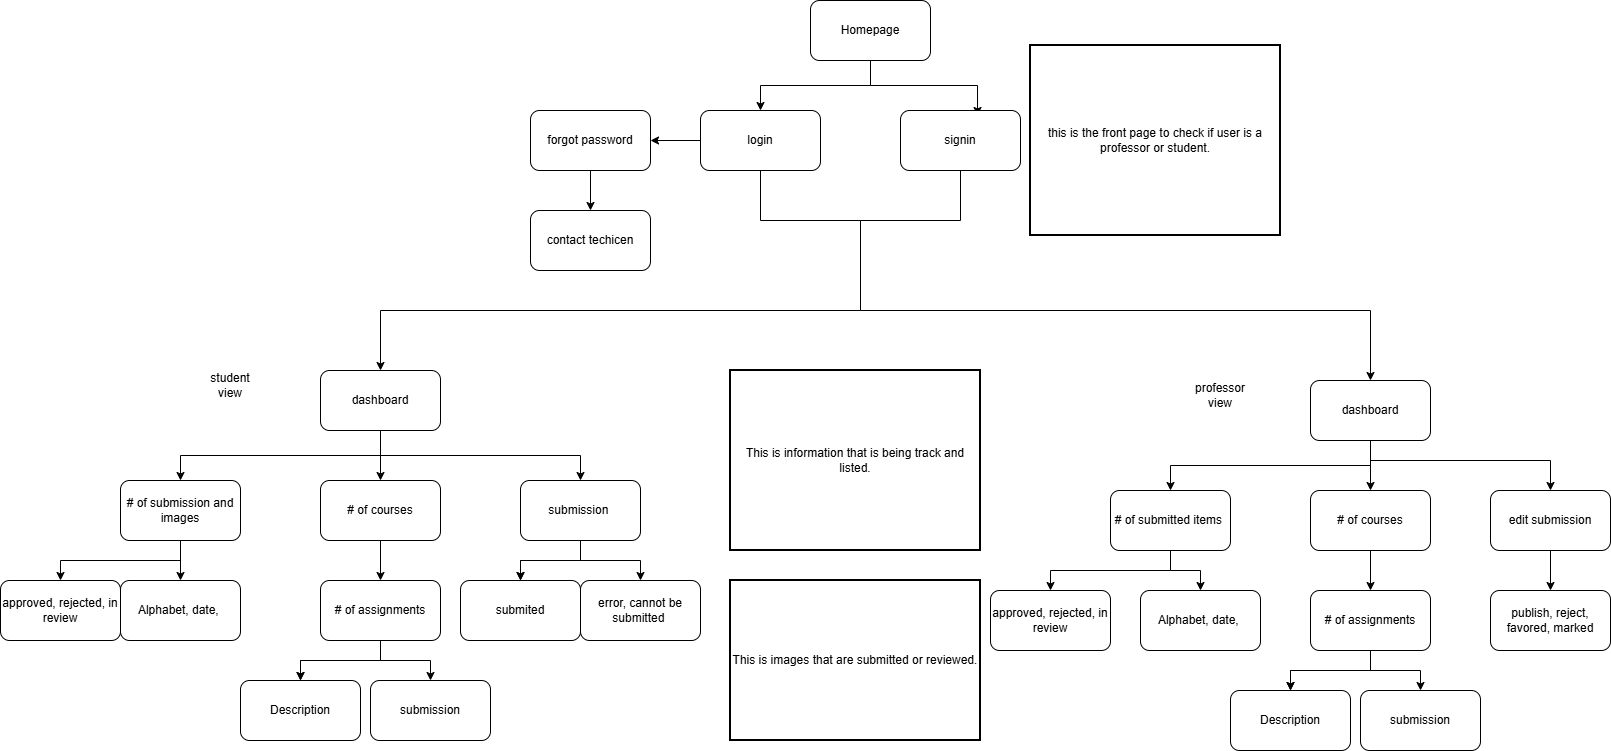

The diagram above was exported from draw.io. Its source (the exported page's mxGraphModel, read from the mxfile embedded in the PNG):
<mxGraphModel dx="2276" dy="777" grid="1" gridSize="10" guides="1" tooltips="1" connect="1" arrows="1" fold="1" page="1" pageScale="1" pageWidth="850" pageHeight="1100" math="0" shadow="0">
  <root>
    <mxCell id="0" />
    <mxCell id="1" parent="0" />
    <mxCell id="5dx-3_YHGv_v6VbTsuSf-3" edge="1" parent="1" source="5dx-3_YHGv_v6VbTsuSf-1" style="edgeStyle=orthogonalEdgeStyle;rounded=0;orthogonalLoop=1;jettySize=auto;html=1;exitX=0.5;exitY=1;exitDx=0;exitDy=0;entryX=0.642;entryY=0.083;entryDx=0;entryDy=0;entryPerimeter=0;" target="5dx-3_YHGv_v6VbTsuSf-4">
      <mxGeometry relative="1" as="geometry">
        <mxPoint x="660" y="230" as="targetPoint" />
      </mxGeometry>
    </mxCell>
    <mxCell id="5dx-3_YHGv_v6VbTsuSf-1" parent="1" style="rounded=1;whiteSpace=wrap;html=1;" value="Homepage" vertex="1">
      <mxGeometry height="60" width="120" x="550" y="80" as="geometry" />
    </mxCell>
    <mxCell id="5dx-3_YHGv_v6VbTsuSf-7" edge="1" parent="1" source="5dx-3_YHGv_v6VbTsuSf-4" style="edgeStyle=orthogonalEdgeStyle;rounded=0;orthogonalLoop=1;jettySize=auto;html=1;entryX=0.5;entryY=0;entryDx=0;entryDy=0;exitX=0.5;exitY=1;exitDx=0;exitDy=0;" target="5dx-3_YHGv_v6VbTsuSf-46" value="">
      <mxGeometry relative="1" as="geometry">
        <Array as="points">
          <mxPoint x="700" y="300" />
          <mxPoint x="600" y="300" />
          <mxPoint x="600" y="390" />
          <mxPoint x="1110" y="390" />
        </Array>
        <mxPoint x="600" y="440" as="targetPoint" />
      </mxGeometry>
    </mxCell>
    <mxCell id="5dx-3_YHGv_v6VbTsuSf-4" parent="1" style="rounded=1;whiteSpace=wrap;html=1;" value="signin" vertex="1">
      <mxGeometry height="60" width="120" x="640" y="190" as="geometry" />
    </mxCell>
    <mxCell id="5dx-3_YHGv_v6VbTsuSf-9" edge="1" parent="1" source="5dx-3_YHGv_v6VbTsuSf-6" style="edgeStyle=orthogonalEdgeStyle;rounded=0;orthogonalLoop=1;jettySize=auto;html=1;exitX=0.5;exitY=1;exitDx=0;exitDy=0;" target="5dx-3_YHGv_v6VbTsuSf-8" value="">
      <mxGeometry relative="1" as="geometry" />
    </mxCell>
    <mxCell id="5dx-3_YHGv_v6VbTsuSf-18" edge="1" parent="1" source="5dx-3_YHGv_v6VbTsuSf-6" style="edgeStyle=orthogonalEdgeStyle;rounded=0;orthogonalLoop=1;jettySize=auto;html=1;exitX=0.5;exitY=1;exitDx=0;exitDy=0;" target="5dx-3_YHGv_v6VbTsuSf-16">
      <mxGeometry relative="1" as="geometry" />
    </mxCell>
    <mxCell id="5dx-3_YHGv_v6VbTsuSf-19" edge="1" parent="1" source="5dx-3_YHGv_v6VbTsuSf-6" style="edgeStyle=orthogonalEdgeStyle;rounded=0;orthogonalLoop=1;jettySize=auto;html=1;exitX=0.5;exitY=1;exitDx=0;exitDy=0;entryX=0.5;entryY=0;entryDx=0;entryDy=0;" target="5dx-3_YHGv_v6VbTsuSf-17">
      <mxGeometry relative="1" as="geometry" />
    </mxCell>
    <mxCell id="5dx-3_YHGv_v6VbTsuSf-6" parent="1" style="rounded=1;whiteSpace=wrap;html=1;" value="dashboard" vertex="1">
      <mxGeometry height="60" width="120" x="60" y="450" as="geometry" />
    </mxCell>
    <mxCell id="5dx-3_YHGv_v6VbTsuSf-22" edge="1" parent="1" source="5dx-3_YHGv_v6VbTsuSf-8" style="edgeStyle=orthogonalEdgeStyle;rounded=0;orthogonalLoop=1;jettySize=auto;html=1;" target="5dx-3_YHGv_v6VbTsuSf-21" value="">
      <mxGeometry relative="1" as="geometry" />
    </mxCell>
    <mxCell id="5dx-3_YHGv_v6VbTsuSf-24" edge="1" parent="1" source="5dx-3_YHGv_v6VbTsuSf-8" style="edgeStyle=orthogonalEdgeStyle;rounded=0;orthogonalLoop=1;jettySize=auto;html=1;" target="5dx-3_YHGv_v6VbTsuSf-23" value="">
      <mxGeometry relative="1" as="geometry" />
    </mxCell>
    <mxCell id="5dx-3_YHGv_v6VbTsuSf-8" parent="1" style="rounded=1;whiteSpace=wrap;html=1;" value="# of submission and images" vertex="1">
      <mxGeometry height="60" width="120" x="-140" y="560" as="geometry" />
    </mxCell>
    <mxCell id="5dx-3_YHGv_v6VbTsuSf-13" edge="1" parent="1" source="5dx-3_YHGv_v6VbTsuSf-10" style="edgeStyle=orthogonalEdgeStyle;rounded=0;orthogonalLoop=1;jettySize=auto;html=1;" target="5dx-3_YHGv_v6VbTsuSf-12" value="">
      <mxGeometry relative="1" as="geometry" />
    </mxCell>
    <mxCell id="5dx-3_YHGv_v6VbTsuSf-15" edge="1" parent="1" source="5dx-3_YHGv_v6VbTsuSf-10" style="edgeStyle=orthogonalEdgeStyle;rounded=0;orthogonalLoop=1;jettySize=auto;html=1;exitX=0.5;exitY=1;exitDx=0;exitDy=0;entryX=0.5;entryY=0;entryDx=0;entryDy=0;" target="5dx-3_YHGv_v6VbTsuSf-6">
      <mxGeometry relative="1" as="geometry">
        <Array as="points">
          <mxPoint x="500" y="300" />
          <mxPoint x="600" y="300" />
          <mxPoint x="600" y="390" />
          <mxPoint x="120" y="390" />
        </Array>
        <mxPoint x="600" y="440" as="targetPoint" />
      </mxGeometry>
    </mxCell>
    <mxCell id="5dx-3_YHGv_v6VbTsuSf-10" parent="1" style="whiteSpace=wrap;html=1;rounded=1;" value="login" vertex="1">
      <mxGeometry height="60" width="120" x="440" y="190" as="geometry" />
    </mxCell>
    <mxCell id="5dx-3_YHGv_v6VbTsuSf-33" edge="1" parent="1" source="5dx-3_YHGv_v6VbTsuSf-12" style="edgeStyle=orthogonalEdgeStyle;rounded=0;orthogonalLoop=1;jettySize=auto;html=1;" target="5dx-3_YHGv_v6VbTsuSf-32" value="">
      <mxGeometry relative="1" as="geometry" />
    </mxCell>
    <mxCell id="5dx-3_YHGv_v6VbTsuSf-12" parent="1" style="whiteSpace=wrap;html=1;rounded=1;" value="forgot password" vertex="1">
      <mxGeometry height="60" width="120" x="270" y="190" as="geometry" />
    </mxCell>
    <mxCell id="5dx-3_YHGv_v6VbTsuSf-14" edge="1" parent="1" source="5dx-3_YHGv_v6VbTsuSf-1" style="edgeStyle=orthogonalEdgeStyle;rounded=0;orthogonalLoop=1;jettySize=auto;html=1;exitX=0.5;exitY=1;exitDx=0;exitDy=0;entryX=0.5;entryY=0;entryDx=0;entryDy=0;" target="5dx-3_YHGv_v6VbTsuSf-10">
      <mxGeometry relative="1" as="geometry">
        <mxPoint x="410" y="110" as="sourcePoint" />
        <mxPoint x="517" y="165" as="targetPoint" />
      </mxGeometry>
    </mxCell>
    <mxCell id="5dx-3_YHGv_v6VbTsuSf-26" edge="1" parent="1" source="5dx-3_YHGv_v6VbTsuSf-16" style="edgeStyle=orthogonalEdgeStyle;rounded=0;orthogonalLoop=1;jettySize=auto;html=1;" target="5dx-3_YHGv_v6VbTsuSf-25" value="">
      <mxGeometry relative="1" as="geometry" />
    </mxCell>
    <mxCell id="5dx-3_YHGv_v6VbTsuSf-16" parent="1" style="rounded=1;whiteSpace=wrap;html=1;" value="# of courses" vertex="1">
      <mxGeometry height="60" width="120" x="60" y="560" as="geometry" />
    </mxCell>
    <mxCell id="5dx-3_YHGv_v6VbTsuSf-28" edge="1" parent="1" source="5dx-3_YHGv_v6VbTsuSf-17" style="edgeStyle=orthogonalEdgeStyle;rounded=0;orthogonalLoop=1;jettySize=auto;html=1;" target="5dx-3_YHGv_v6VbTsuSf-27" value="">
      <mxGeometry relative="1" as="geometry" />
    </mxCell>
    <mxCell id="5dx-3_YHGv_v6VbTsuSf-29" edge="1" parent="1" source="5dx-3_YHGv_v6VbTsuSf-17" style="edgeStyle=orthogonalEdgeStyle;rounded=0;orthogonalLoop=1;jettySize=auto;html=1;" target="5dx-3_YHGv_v6VbTsuSf-27" value="">
      <mxGeometry relative="1" as="geometry" />
    </mxCell>
    <mxCell id="5dx-3_YHGv_v6VbTsuSf-31" edge="1" parent="1" source="5dx-3_YHGv_v6VbTsuSf-17" style="edgeStyle=orthogonalEdgeStyle;rounded=0;orthogonalLoop=1;jettySize=auto;html=1;exitX=0.5;exitY=1;exitDx=0;exitDy=0;" target="5dx-3_YHGv_v6VbTsuSf-30" value="">
      <mxGeometry relative="1" as="geometry">
        <mxPoint x="280" y="620" as="sourcePoint" />
      </mxGeometry>
    </mxCell>
    <mxCell id="5dx-3_YHGv_v6VbTsuSf-17" parent="1" style="rounded=1;whiteSpace=wrap;html=1;" value="submission&amp;nbsp;" vertex="1">
      <mxGeometry height="60" width="120" x="260" y="560" as="geometry" />
    </mxCell>
    <mxCell id="5dx-3_YHGv_v6VbTsuSf-21" parent="1" style="rounded=1;whiteSpace=wrap;html=1;" value="approved, rejected, in review" vertex="1">
      <mxGeometry height="60" width="120" x="-260" y="660" as="geometry" />
    </mxCell>
    <mxCell id="5dx-3_YHGv_v6VbTsuSf-23" parent="1" style="rounded=1;whiteSpace=wrap;html=1;" value="Alphabet, date,&amp;nbsp;" vertex="1">
      <mxGeometry height="60" width="120" x="-140" y="660" as="geometry" />
    </mxCell>
    <mxCell id="5dx-3_YHGv_v6VbTsuSf-35" edge="1" parent="1" source="5dx-3_YHGv_v6VbTsuSf-25" style="edgeStyle=orthogonalEdgeStyle;rounded=0;orthogonalLoop=1;jettySize=auto;html=1;" target="5dx-3_YHGv_v6VbTsuSf-34" value="">
      <mxGeometry relative="1" as="geometry" />
    </mxCell>
    <mxCell id="5dx-3_YHGv_v6VbTsuSf-36" edge="1" parent="1" source="5dx-3_YHGv_v6VbTsuSf-25" style="edgeStyle=orthogonalEdgeStyle;rounded=0;orthogonalLoop=1;jettySize=auto;html=1;" target="5dx-3_YHGv_v6VbTsuSf-34" value="">
      <mxGeometry relative="1" as="geometry" />
    </mxCell>
    <mxCell id="5dx-3_YHGv_v6VbTsuSf-38" edge="1" parent="1" source="5dx-3_YHGv_v6VbTsuSf-25" style="edgeStyle=orthogonalEdgeStyle;rounded=0;orthogonalLoop=1;jettySize=auto;html=1;" target="5dx-3_YHGv_v6VbTsuSf-37" value="">
      <mxGeometry relative="1" as="geometry" />
    </mxCell>
    <mxCell id="5dx-3_YHGv_v6VbTsuSf-25" parent="1" style="rounded=1;whiteSpace=wrap;html=1;" value="# of assignments" vertex="1">
      <mxGeometry height="60" width="120" x="60" y="660" as="geometry" />
    </mxCell>
    <mxCell id="5dx-3_YHGv_v6VbTsuSf-27" parent="1" style="rounded=1;whiteSpace=wrap;html=1;" value="submited" vertex="1">
      <mxGeometry height="60" width="120" x="200" y="660" as="geometry" />
    </mxCell>
    <mxCell id="5dx-3_YHGv_v6VbTsuSf-30" parent="1" style="rounded=1;whiteSpace=wrap;html=1;" value="error, cannot be submitted&amp;nbsp;" vertex="1">
      <mxGeometry height="60" width="120" x="320" y="660" as="geometry" />
    </mxCell>
    <mxCell id="5dx-3_YHGv_v6VbTsuSf-32" parent="1" style="whiteSpace=wrap;html=1;rounded=1;" value="contact techicen" vertex="1">
      <mxGeometry height="60" width="120" x="270" y="290" as="geometry" />
    </mxCell>
    <mxCell id="5dx-3_YHGv_v6VbTsuSf-34" parent="1" style="rounded=1;whiteSpace=wrap;html=1;" value="Description" vertex="1">
      <mxGeometry height="60" width="120" x="-20" y="760" as="geometry" />
    </mxCell>
    <mxCell id="5dx-3_YHGv_v6VbTsuSf-37" parent="1" style="rounded=1;whiteSpace=wrap;html=1;" value="submission" vertex="1">
      <mxGeometry height="60" width="120" x="110" y="760" as="geometry" />
    </mxCell>
    <mxCell id="5dx-3_YHGv_v6VbTsuSf-39" parent="1" style="text;html=1;whiteSpace=wrap;strokeColor=default;fillColor=none;align=center;verticalAlign=middle;rounded=0;strokeWidth=2;perimeterSpacing=2;" value="this is the front page to check if user is a professor or student." vertex="1">
      <mxGeometry height="190" width="250" x="770" y="125" as="geometry" />
    </mxCell>
    <mxCell id="5dx-3_YHGv_v6VbTsuSf-40" parent="1" style="text;html=1;whiteSpace=wrap;strokeColor=default;fillColor=none;align=center;verticalAlign=middle;rounded=0;strokeWidth=2;perimeterSpacing=2;" value="This is information that is being track and listed." vertex="1">
      <mxGeometry height="180" width="250" x="470" y="450" as="geometry" />
    </mxCell>
    <mxCell id="5dx-3_YHGv_v6VbTsuSf-41" parent="1" style="text;html=1;whiteSpace=wrap;strokeColor=default;fillColor=none;align=center;verticalAlign=middle;rounded=0;strokeWidth=2;perimeterSpacing=2;" value="This is images that are submitted or reviewed." vertex="1">
      <mxGeometry height="160" width="250" x="470" y="660" as="geometry" />
    </mxCell>
    <mxCell id="5dx-3_YHGv_v6VbTsuSf-42" parent="1" style="text;html=1;whiteSpace=wrap;strokeColor=none;fillColor=none;align=center;verticalAlign=middle;rounded=0;" value="student view" vertex="1">
      <mxGeometry height="30" width="60" x="-60" y="450" as="geometry" />
    </mxCell>
    <mxCell id="5dx-3_YHGv_v6VbTsuSf-43" edge="1" parent="1" source="5dx-3_YHGv_v6VbTsuSf-46" style="edgeStyle=orthogonalEdgeStyle;rounded=0;orthogonalLoop=1;jettySize=auto;html=1;exitX=0.5;exitY=1;exitDx=0;exitDy=0;" target="5dx-3_YHGv_v6VbTsuSf-49" value="">
      <mxGeometry relative="1" as="geometry" />
    </mxCell>
    <mxCell id="5dx-3_YHGv_v6VbTsuSf-44" edge="1" parent="1" source="5dx-3_YHGv_v6VbTsuSf-46" style="edgeStyle=orthogonalEdgeStyle;rounded=0;orthogonalLoop=1;jettySize=auto;html=1;exitX=0.5;exitY=1;exitDx=0;exitDy=0;" target="5dx-3_YHGv_v6VbTsuSf-51">
      <mxGeometry relative="1" as="geometry" />
    </mxCell>
    <mxCell id="5dx-3_YHGv_v6VbTsuSf-46" parent="1" style="rounded=1;whiteSpace=wrap;html=1;" value="dashboard" vertex="1">
      <mxGeometry height="60" width="120" x="1050" y="460" as="geometry" />
    </mxCell>
    <mxCell id="5dx-3_YHGv_v6VbTsuSf-47" edge="1" parent="1" source="5dx-3_YHGv_v6VbTsuSf-49" style="edgeStyle=orthogonalEdgeStyle;rounded=0;orthogonalLoop=1;jettySize=auto;html=1;" target="5dx-3_YHGv_v6VbTsuSf-56" value="">
      <mxGeometry relative="1" as="geometry" />
    </mxCell>
    <mxCell id="5dx-3_YHGv_v6VbTsuSf-48" edge="1" parent="1" source="5dx-3_YHGv_v6VbTsuSf-49" style="edgeStyle=orthogonalEdgeStyle;rounded=0;orthogonalLoop=1;jettySize=auto;html=1;" target="5dx-3_YHGv_v6VbTsuSf-57" value="">
      <mxGeometry relative="1" as="geometry" />
    </mxCell>
    <mxCell id="5dx-3_YHGv_v6VbTsuSf-49" parent="1" style="rounded=1;whiteSpace=wrap;html=1;" value="# of submitted items&amp;nbsp;" vertex="1">
      <mxGeometry height="60" width="120" x="850" y="570" as="geometry" />
    </mxCell>
    <mxCell id="5dx-3_YHGv_v6VbTsuSf-50" edge="1" parent="1" source="5dx-3_YHGv_v6VbTsuSf-51" style="edgeStyle=orthogonalEdgeStyle;rounded=0;orthogonalLoop=1;jettySize=auto;html=1;" target="5dx-3_YHGv_v6VbTsuSf-61" value="">
      <mxGeometry relative="1" as="geometry" />
    </mxCell>
    <mxCell id="5dx-3_YHGv_v6VbTsuSf-51" parent="1" style="rounded=1;whiteSpace=wrap;html=1;" value="# of courses" vertex="1">
      <mxGeometry height="60" width="120" x="1050" y="570" as="geometry" />
    </mxCell>
    <mxCell id="5dx-3_YHGv_v6VbTsuSf-56" parent="1" style="rounded=1;whiteSpace=wrap;html=1;" value="approved, rejected, in review" vertex="1">
      <mxGeometry height="60" width="120" x="730" y="670" as="geometry" />
    </mxCell>
    <mxCell id="5dx-3_YHGv_v6VbTsuSf-57" parent="1" style="rounded=1;whiteSpace=wrap;html=1;" value="Alphabet, date,&amp;nbsp;" vertex="1">
      <mxGeometry height="60" width="120" x="880" y="670" as="geometry" />
    </mxCell>
    <mxCell id="5dx-3_YHGv_v6VbTsuSf-58" edge="1" parent="1" source="5dx-3_YHGv_v6VbTsuSf-61" style="edgeStyle=orthogonalEdgeStyle;rounded=0;orthogonalLoop=1;jettySize=auto;html=1;" target="5dx-3_YHGv_v6VbTsuSf-64" value="">
      <mxGeometry relative="1" as="geometry" />
    </mxCell>
    <mxCell id="5dx-3_YHGv_v6VbTsuSf-59" edge="1" parent="1" source="5dx-3_YHGv_v6VbTsuSf-61" style="edgeStyle=orthogonalEdgeStyle;rounded=0;orthogonalLoop=1;jettySize=auto;html=1;" target="5dx-3_YHGv_v6VbTsuSf-64" value="">
      <mxGeometry relative="1" as="geometry" />
    </mxCell>
    <mxCell id="5dx-3_YHGv_v6VbTsuSf-60" edge="1" parent="1" source="5dx-3_YHGv_v6VbTsuSf-61" style="edgeStyle=orthogonalEdgeStyle;rounded=0;orthogonalLoop=1;jettySize=auto;html=1;" target="5dx-3_YHGv_v6VbTsuSf-65" value="">
      <mxGeometry relative="1" as="geometry" />
    </mxCell>
    <mxCell id="5dx-3_YHGv_v6VbTsuSf-61" parent="1" style="rounded=1;whiteSpace=wrap;html=1;" value="# of assignments" vertex="1">
      <mxGeometry height="60" width="120" x="1050" y="670" as="geometry" />
    </mxCell>
    <mxCell id="5dx-3_YHGv_v6VbTsuSf-64" parent="1" style="rounded=1;whiteSpace=wrap;html=1;" value="Description" vertex="1">
      <mxGeometry height="60" width="120" x="970" y="770" as="geometry" />
    </mxCell>
    <mxCell id="5dx-3_YHGv_v6VbTsuSf-65" parent="1" style="rounded=1;whiteSpace=wrap;html=1;" value="submission" vertex="1">
      <mxGeometry height="60" width="120" x="1100" y="770" as="geometry" />
    </mxCell>
    <mxCell id="5dx-3_YHGv_v6VbTsuSf-66" parent="1" style="text;html=1;whiteSpace=wrap;strokeColor=none;fillColor=none;align=center;verticalAlign=middle;rounded=0;" value="professor&lt;div&gt;view&lt;/div&gt;" vertex="1">
      <mxGeometry height="30" width="60" x="930" y="460" as="geometry" />
    </mxCell>
    <mxCell id="5dx-3_YHGv_v6VbTsuSf-70" edge="1" parent="1" source="5dx-3_YHGv_v6VbTsuSf-67" style="edgeStyle=orthogonalEdgeStyle;rounded=0;orthogonalLoop=1;jettySize=auto;html=1;" target="5dx-3_YHGv_v6VbTsuSf-69" value="">
      <mxGeometry relative="1" as="geometry" />
    </mxCell>
    <mxCell id="5dx-3_YHGv_v6VbTsuSf-67" parent="1" style="rounded=1;whiteSpace=wrap;html=1;" value="edit submission" vertex="1">
      <mxGeometry height="60" width="120" x="1230" y="570" as="geometry" />
    </mxCell>
    <mxCell id="5dx-3_YHGv_v6VbTsuSf-68" edge="1" parent="1" style="edgeStyle=orthogonalEdgeStyle;rounded=0;orthogonalLoop=1;jettySize=auto;html=1;entryX=0.5;entryY=0;entryDx=0;entryDy=0;" target="5dx-3_YHGv_v6VbTsuSf-67" value="">
      <mxGeometry relative="1" as="geometry">
        <Array as="points">
          <mxPoint x="1290" y="540" />
        </Array>
        <mxPoint x="1110" y="540" as="sourcePoint" />
        <mxPoint x="1290" y="560" as="targetPoint" />
      </mxGeometry>
    </mxCell>
    <mxCell id="5dx-3_YHGv_v6VbTsuSf-69" parent="1" style="rounded=1;whiteSpace=wrap;html=1;" value="publish, reject, favored, marked" vertex="1">
      <mxGeometry height="60" width="120" x="1230" y="670" as="geometry" />
    </mxCell>
  </root>
</mxGraphModel>